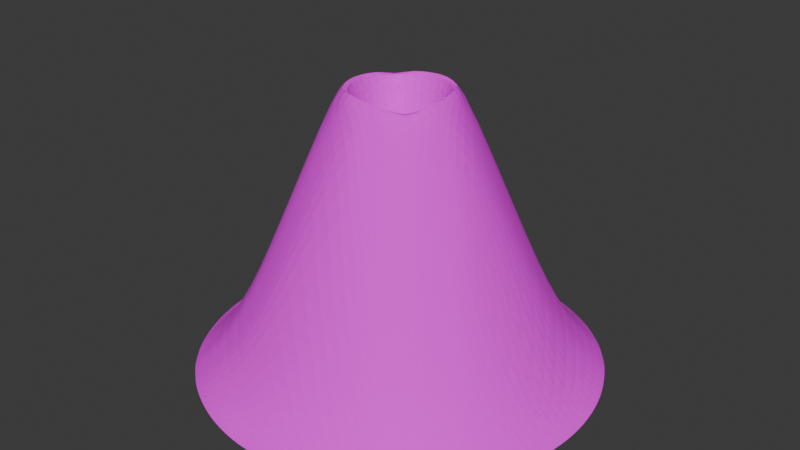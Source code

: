 # Source: vent.blend  (saved by Blender 4.1.23; exported with 4.5.12 LTS)
import bpy
from mathutils import Matrix  # noqa: F401  (used for matrix-valued properties, if any)

bpy.ops.wm.read_factory_settings(use_empty=True)
scene = bpy.context.scene
scene.name = 'Scene'

# ---- collections
col_collection = bpy.data.collections.new('Collection'); scene.collection.children.link(col_collection)

# ---- images (referenced by path relative to the original .blend; pixels are not part of the script)
import os
ASSET_DIR = os.environ.get("B2B_ASSET_DIR", "")  # directory of the original .blend (textures are referenced by path, not embedded)
HERE = os.path.dirname(os.path.abspath(__file__))  # packed textures are extracted next to this script under _unpacked/

def load_image(name, relpath, width, height, colorspace="sRGB"):
    """Load a texture the original file referenced (path relative to the .blend, or extracted next to this script)."""
    p = next((c for c in (os.path.join(HERE, relpath), os.path.join(ASSET_DIR, relpath)) if relpath and os.path.exists(c)), "")
    if p:
        img = bpy.data.images.load(p, check_existing=True)
        img.name = name
    else:  # same state as the original file: an image datablock whose file is absent (Cycles renders it pink)
        img = bpy.data.images.new(name, width, height)
        img.source = "FILE"
        img.filepath = "//" + (relpath or name)
    img.colorspace_settings.name = colorspace
    return img
img_coral_fort_wall_02_diff_4k_jpg = load_image('coral_fort_wall_02_diff_4k.jpg', 'coral_fort_wall_02_diff_4k.jpg', 1024, 1024, 'sRGB')
img_coral_fort_wall_02_disp_4k_png = load_image('coral_fort_wall_02_disp_4k.png', 'coral_fort_wall_02_disp_4k.png', 1024, 1024, 'sRGB')

# ---- materials (node trees are filled in below, after node groups)
mat_rock = bpy.data.materials.new('Rock')
mat_rock.use_transparent_shadow = False

# ---- material node trees
mat_rock.use_nodes = True; mat_rock.node_tree.nodes.clear()
_N = mat_rock.node_tree.nodes; _L = mat_rock.node_tree.links
n0 = _N.new('ShaderNodeBsdfPrincipled'); n0.name = 'Principled BSDF'; n0.location = (10, 300)
n0.inputs[2].default_value = 1.0
n1 = _N.new('ShaderNodeOutputMaterial'); n1.name = 'Material Output'; n1.location = (485, 289)
n2 = _N.new('ShaderNodeTexImage'); n2.name = 'Image Texture'; n2.location = (-508, 231)
n2.image = img_coral_fort_wall_02_diff_4k_jpg
n2.interpolation = 'Closest'
n3 = _N.new('ShaderNodeTexImage'); n3.name = 'Image Texture.001'; n3.location = (298, 45)
n3.image = img_coral_fort_wall_02_disp_4k_png
_L.new(n0.outputs[0], n1.inputs[0])
_L.new(n2.outputs[0], n0.inputs[0])
_L.new(n3.outputs[0], n1.inputs[2])
n1.is_active_output = True

# ---- world
world_world = bpy.data.worlds.new('World'); scene.world = world_world
world_world.use_nodes = True; world_world.node_tree.nodes.clear()
_N = world_world.node_tree.nodes; _L = world_world.node_tree.links
n0 = _N.new('ShaderNodeOutputWorld'); n0.name = 'World Output'; n0.location = (300, 300)
n1 = _N.new('ShaderNodeBackground'); n1.name = 'Background'; n1.location = (10, 300)
n1.inputs[0].default_value = (0.05088, 0.05088, 0.05088, 1.0)
_L.new(n1.outputs[0], n0.inputs[0])
n0.is_active_output = True
world_world.color = (0.05088, 0.05088, 0.05088)
world_world.use_sun_shadow = False
world_world.sun_shadow_jitter_overblur = 0.0

# ---- meshes
me_circle = bpy.data.meshes.new('Circle')
me_circle.from_pydata([(0.0, 1.0, 0.0), (-0.1951, 0.9808, 1.934e-14), (-0.3827, 0.9239, 0.0), (-0.5556, 0.8315, 0.0), (-0.7071, 0.7071, 1.934e-14), (-0.8315, 0.5556, 0.0), (-0.9239, 0.3827, 0.0), (-0.9808, 0.1951, 1.934e-14), (-1.0, 0.0, 0.0), (-0.9808, -0.1951, 1.934e-14), (-0.9239, -0.3827, 0.0), (-0.8315, -0.5556, 0.0), (-0.7071, -0.7071, 1.934e-14), (-0.5556, -0.8315, 0.0), (-0.3827, -0.9239, 0.0), (-0.1951, -0.9808, 1.934e-14), (0.0, -1.0, 0.0), (0.1951, -0.9808, 1.934e-14), (0.3827, -0.9239, 0.0), (0.5556, -0.8315, 0.0), (0.7071, -0.7071, 1.934e-14), (0.8315, -0.5556, 0.0), (0.9239, -0.3827, 0.0), (0.9808, -0.1951, 1.934e-14), (1.0, 0.0, 0.0), (0.9808, 0.1951, 1.934e-14), (0.9239, 0.3827, 0.0), (0.8315, 0.5556, 0.0), (0.7071, 0.7071, 1.934e-14), (0.5556, 0.8315, 0.0), (0.3827, 0.9239, 0.0), (0.1951, 0.9808, 1.934e-14), (-0.008461, 0.9323, 0.02377), (-0.2098, 0.8462, 0.08175), (-0.4013, 0.7257, 0.1406), (-0.5755, 0.5755, 0.1652), (-0.7257, 0.4013, 0.1406), (-0.8462, 0.2098, 0.08175), (-0.9323, 0.008461, 0.02377), (0.1852, 0.8413, 0.09479), (-0.01718, 0.7243, 0.3372), (-0.2168, 0.5773, 0.5955), (-0.4059, 0.4059, 0.7071), (-0.5773, 0.2168, 0.5955), (-0.7243, 0.01718, 0.3372), (-0.8413, -0.1852, 0.09479), (0.3765, 0.7133, 0.1774), (0.1842, 0.5664, 0.65), (-0.01371, 0.3964, 1.184), (-0.3964, 0.01371, 1.184), (-0.5664, -0.1842, 0.65), (-0.7133, -0.3765, 0.1774), (0.5556, 0.5556, 0.2143), (0.3827, 0.3827, 0.7953), (-0.3827, -0.3827, 0.7953), (-0.5556, -0.5556, 0.2143), (0.7133, 0.3765, 0.1774), (0.5664, 0.1842, 0.65), (0.3964, -0.01371, 1.184), (0.01371, -0.3964, 1.184), (-0.1842, -0.5664, 0.65), (-0.3765, -0.7133, 0.1774), (0.8413, 0.1852, 0.09479), (0.7243, -0.01718, 0.3372), (0.5773, -0.2168, 0.5955), (0.4059, -0.4059, 0.7071), (0.2168, -0.5773, 0.5955), (0.01718, -0.7243, 0.3372), (-0.1852, -0.8413, 0.09479), (0.9323, -0.008461, 0.02377), (0.8462, -0.2098, 0.08175), (0.7257, -0.4013, 0.1406), (0.5755, -0.5755, 0.1652), (0.4013, -0.7257, 0.1406), (0.2098, -0.8462, 0.08175), (0.008461, -0.9323, 0.02377), (-1.49e-08, 2.235e-08, 0.3002), (0.6313, -0.7693, 9.668e-15), (0.6313, 0.7693, 9.668e-15), (0.466, 0.6345, 0.1958), (0.2835, 0.4746, 0.7226), (0.09069, 0.2957, 1.33), (0.1117, -0.3031, 1.307), (0.3113, -0.4916, 0.6513), (0.4884, -0.6506, 0.1529), (-0.1012, 0.003669, 0.3002), (-0.7693, 0.6313, 9.668e-15), (0.7693, 0.6313, 9.668e-15), (0.6345, 0.466, 0.1958), (0.4746, 0.2835, 0.7226), (0.2957, 0.09069, 1.33), (-0.6506, 0.4884, 0.1529), (-0.4916, 0.3113, 0.6513), (-0.3031, 0.1117, 1.307), (0.003669, -0.1012, 0.3002), (-0.09755, -0.09755, 0.3059), (-0.6313, 0.7693, 9.668e-15), (-0.6313, -0.7693, 9.668e-15), (-0.4884, 0.6506, 0.1529), (-0.3113, 0.4916, 0.6513), (-0.1117, 0.3031, 1.307), (-0.09069, -0.2957, 1.33), (-0.2835, -0.4746, 0.7226), (-0.466, -0.6345, 0.1958), (0.1012, -0.003669, 0.3002), (0.1049, -0.1049, 0.2944), (-0.7693, -0.6313, 9.668e-15), (0.7693, -0.6313, 9.668e-15), (0.3031, -0.1117, 1.307), (0.4916, -0.3113, 0.6513), (0.6506, -0.4884, 0.1529), (-0.2957, -0.09069, 1.33), (-0.4746, -0.2835, 0.7226), (-0.6345, -0.466, 0.1958), (-0.003669, 0.1012, 0.3002), (-0.1049, 0.1049, 0.2944), (0.09755, 0.09755, 0.3059), (-0.2173, 0.2173, 1.37), (-0.1778, 0.1787, 1.401), (0.2038, 0.2038, 1.41), (0.1661, 0.1653, 1.435), (-0.2038, -0.2038, 1.41), (-0.1661, -0.1653, 1.435), (0.2173, -0.2173, 1.37), (0.1778, -0.1787, 1.401), (0.2192, -0.007869, 1.423), (0.2638, -0.005948, 1.394), (-0.2192, 0.007869, 1.423), (-0.2638, 0.005948, 1.394), (-0.005948, 0.2638, 1.394), (-0.007869, 0.2192, 1.423), (0.005948, -0.2638, 1.394), (0.007869, -0.2192, 1.423)], [], [(1, 32, 31, 0), (32, 39, 30, 31), (39, 46, 29, 30), (79, 52, 28, 78), (88, 56, 27, 87), (56, 62, 26, 27), (62, 69, 25, 26), (69, 23, 24, 25), (2, 33, 32, 1), (33, 40, 39, 32), (40, 47, 46, 39), (80, 53, 52, 79), (89, 57, 56, 88), (57, 63, 62, 56), (63, 70, 69, 62), (70, 22, 23, 69), (3, 34, 33, 2), (34, 41, 40, 33), (41, 48, 47, 40), (126, 90, 119), (90, 58, 57, 89), (58, 64, 63, 57), (64, 71, 70, 63), (71, 21, 22, 70), (96, 98, 34, 3), (98, 99, 41, 34), (99, 100, 48, 41), (108, 109, 64, 58), (109, 110, 71, 64), (110, 107, 21, 71), (86, 91, 35, 4), (91, 92, 42, 35), (93, 128, 117), (104, 105, 124, 125), (94, 132, 124, 105), (83, 84, 72, 65), (84, 77, 20, 72), (6, 37, 36, 5), (37, 44, 43, 36), (44, 50, 49, 43), (54, 102, 101, 121), (102, 60, 59, 101), (60, 67, 66, 59), (67, 74, 73, 66), (74, 18, 19, 73), (7, 38, 37, 6), (38, 45, 44, 37), (45, 51, 50, 44), (113, 55, 54, 112), (103, 61, 60, 102), (61, 68, 67, 60), (68, 75, 74, 67), (75, 17, 18, 74), (8, 9, 38, 7), (9, 10, 45, 38), (10, 11, 51, 45), (106, 12, 55, 113), (97, 13, 61, 103), (13, 14, 68, 61), (14, 15, 75, 68), (15, 16, 17, 75), (112, 54, 121, 111), (119, 81, 129), (130, 114, 116, 120), (115, 85, 76, 114), (131, 121, 101), (118, 115, 114, 130), (73, 19, 77, 84), (66, 73, 84, 83), (59, 66, 83, 82), (48, 81, 80, 47), (47, 80, 79, 46), (46, 79, 78, 29), (95, 122, 132, 94), (85, 95, 94, 76), (108, 126, 123), (127, 122, 95, 85), (43, 49, 93, 92), (36, 43, 92, 91), (5, 36, 91, 86), (121, 128, 111), (53, 89, 88, 52), (52, 88, 87, 28), (76, 94, 105, 104), (81, 119, 53, 80), (116, 104, 125, 120), (114, 76, 104, 116), (123, 131, 82), (101, 59, 82, 131), (12, 97, 103, 55), (55, 103, 102, 54), (123, 65, 109, 108), (118, 127, 85, 115), (35, 42, 99, 98), (4, 35, 98, 96), (119, 90, 89, 53), (81, 48, 100, 129), (90, 126, 108, 58), (92, 93, 117, 42), (49, 111, 128, 93), (11, 106, 113, 51), (51, 113, 112, 50), (50, 112, 111, 49), (129, 100, 117), (72, 20, 107, 110), (65, 72, 110, 109), (82, 83, 65, 123), (120, 125, 126, 119), (130, 120, 119, 129), (118, 130, 129, 117), (122, 127, 128, 121), (132, 122, 121, 131), (124, 132, 131, 123), (125, 124, 123, 126), (127, 118, 117, 128), (42, 117, 100, 99)])
_uv = me_circle.uv_layers.new(name='UVMap')
_uv.uv.foreach_set('vector', [0.09009, 0.9223, 0.1439, 0.9167, 0.1957, 0.9337, 0.1416, 0.9299, 0.1439, 0.9167, 0.2027, 0.8948, 0.2502, 0.9334, 0.1957, 0.9337, 0.2027, 0.8948, 0.2632, 0.8661, 0.3031, 0.9291, 0.2502, 0.9334, 0.2927, 0.856, 0.3223, 0.8458, 0.3523, 0.9209, 0.3277, 0.925, 0.0474, 0.3978, 0.0758, 0.4036, 0.04755, 0.4756, 0.02495, 0.4748, 0.0758, 0.4036, 0.1381, 0.4214, 0.09704, 0.4713, 0.04755, 0.4756, 0.1381, 0.4214, 0.1987, 0.4317, 0.1489, 0.4614, 0.09704, 0.4713, 0.1987, 0.4317, 0.2518, 0.4264, 0.2012, 0.4463, 0.1489, 0.4614, 0.04307, 0.9111, 0.09535, 0.8871, 0.1439, 0.9167, 0.09009, 0.9223, 0.09535, 0.8871, 0.1567, 0.8145, 0.2027, 0.8948, 0.1439, 0.9167, 0.1567, 0.8145, 0.2231, 0.7238, 0.2632, 0.8661, 0.2027, 0.8948, 0.2564, 0.6986, 0.2896, 0.6735, 0.3223, 0.8458, 0.2927, 0.856, 0.04714, 0.2386, 0.08292, 0.2579, 0.0758, 0.4036, 0.0474, 0.3978, 0.08292, 0.2579, 0.1674, 0.3323, 0.1381, 0.4214, 0.0758, 0.4036, 0.1674, 0.3323, 0.2436, 0.3896, 0.1987, 0.4317, 0.1381, 0.4214, 0.2436, 0.3896, 0.2989, 0.4027, 0.2518, 0.4264, 0.1987, 0.4317, 0.002355, 0.8966, 0.05173, 0.8542, 0.09535, 0.8871, 0.04307, 0.9111, 0.05173, 0.8542, 0.1136, 0.7272, 0.1567, 0.8145, 0.09535, 0.8871, 0.1136, 0.7272, 0.1833, 0.563, 0.2231, 0.7238, 0.1567, 0.8145, 0.06151, 0.02999, 0.04238, 0.05736, 0.002355, 0.03758, 0.04238, 0.05736, 0.08569, 0.09438, 0.08292, 0.2579, 0.04714, 0.2386, 0.08569, 0.09438, 0.1935, 0.236, 0.1674, 0.3323, 0.08292, 0.2579, 0.1935, 0.236, 0.2844, 0.3441, 0.2436, 0.3896, 0.1674, 0.3323, 0.2844, 0.3441, 0.3406, 0.376, 0.2989, 0.4027, 0.2436, 0.3896, 0.7666, 0.8262, 0.7272, 0.7783, 0.7502, 0.7669, 0.785, 0.8139, 0.7272, 0.7783, 0.653, 0.6435, 0.6822, 0.6413, 0.7502, 0.7669, 0.09392, 0.7014, 0.1635, 0.519, 0.1833, 0.563, 0.1136, 0.7272, 0.09791, 0.04551, 0.2104, 0.2041, 0.1935, 0.236, 0.08569, 0.09438, 0.2104, 0.2041, 0.3032, 0.3243, 0.2844, 0.3441, 0.1935, 0.236, 0.3032, 0.3243, 0.358, 0.3617, 0.3406, 0.376, 0.2844, 0.3441, 0.7264, 0.8502, 0.6799, 0.8064, 0.7041, 0.7897, 0.7482, 0.8386, 0.6799, 0.8064, 0.6005, 0.6747, 0.6238, 0.6456, 0.7041, 0.7897, 0.5045, 0.502, 0.4708, 0.482, 0.5303, 0.4705, 0.9702, 0.3025, 0.9428, 0.3035, 0.9046, 0.01246, 0.9529, 0.002355, 0.872, 0.3036, 0.8554, 0.002355, 0.8999, 0.01267, 0.8999, 0.3048, 0.4981, 0.2234, 0.4373, 0.3629, 0.4188, 0.3496, 0.4784, 0.1976, 0.3392, 0.29, 0.3886, 0.3325, 0.3754, 0.3473, 0.3221, 0.3044, 0.6561, 0.8822, 0.6057, 0.8624, 0.6557, 0.8231, 0.7046, 0.8617, 0.6057, 0.8624, 0.5386, 0.7958, 0.5771, 0.7038, 0.6557, 0.8231, 0.5386, 0.7958, 0.4659, 0.7113, 0.4848, 0.5487, 0.5771, 0.7038, 0.6938, 0.1955, 0.6605, 0.2207, 0.623, 0.04028, 0.6601, 0.01362, 0.6605, 0.2207, 0.6273, 0.2458, 0.5874, 0.08505, 0.623, 0.04028, 0.6273, 0.2458, 0.5609, 0.3366, 0.5178, 0.2493, 0.5874, 0.08505, 0.5609, 0.3366, 0.4995, 0.4092, 0.4559, 0.3762, 0.5178, 0.2493, 0.4995, 0.4092, 0.4473, 0.4331, 0.4065, 0.4187, 0.4559, 0.3762, 0.6044, 0.8992, 0.5538, 0.898, 0.6057, 0.8624, 0.6561, 0.8822, 0.5538, 0.898, 0.4989, 0.8805, 0.5386, 0.7958, 0.6057, 0.8624, 0.4989, 0.8805, 0.4447, 0.8556, 0.4659, 0.7113, 0.5386, 0.7958, 0.7536, 0.3659, 0.7265, 0.3679, 0.6938, 0.1955, 0.7248, 0.2069, 0.6969, 0.3781, 0.6674, 0.3882, 0.6273, 0.2458, 0.6605, 0.2207, 0.6674, 0.3882, 0.6068, 0.4169, 0.5609, 0.3366, 0.6273, 0.2458, 0.6068, 0.4169, 0.5481, 0.4388, 0.4995, 0.4092, 0.5609, 0.3366, 0.5481, 0.4388, 0.4943, 0.4444, 0.4473, 0.4331, 0.4995, 0.4092, 0.5517, 0.9123, 0.4998, 0.9208, 0.5538, 0.898, 0.6044, 0.8992, 0.4998, 0.9208, 0.4508, 0.9245, 0.4989, 0.8805, 0.5538, 0.898, 0.4508, 0.9245, 0.4065, 0.9232, 0.4447, 0.8556, 0.4989, 0.8805, 0.7783, 0.4371, 0.7565, 0.443, 0.7265, 0.3679, 0.7536, 0.3659, 0.7319, 0.447, 0.7073, 0.4511, 0.6674, 0.3882, 0.6969, 0.3781, 0.7073, 0.4511, 0.6544, 0.4555, 0.6068, 0.4169, 0.6674, 0.3882, 0.6544, 0.4555, 0.5999, 0.4558, 0.5481, 0.4388, 0.6068, 0.4169, 0.5999, 0.4558, 0.5458, 0.452, 0.4943, 0.4444, 0.5481, 0.4388, 0.4362, 0.6881, 0.4065, 0.6648, 0.4148, 0.4824, 0.4487, 0.5067, 0.2559, 0.4915, 0.2188, 0.5182, 0.1951, 0.4958, 0.9404, 0.4605, 0.957, 0.7617, 0.9291, 0.7605, 0.8898, 0.4631, 0.8252, 0.7552, 0.8533, 0.7527, 0.8551, 0.7657, 0.8269, 0.7667, 0.5993, 0.01788, 0.6601, 0.01362, 0.623, 0.04028, 0.9849, 0.4708, 0.9849, 0.7629, 0.957, 0.7617, 0.9404, 0.4605, 0.3563, 0.2756, 0.4018, 0.3178, 0.3886, 0.3325, 0.3392, 0.29, 0.5178, 0.2493, 0.4559, 0.3762, 0.4373, 0.3629, 0.4981, 0.2234, 0.5874, 0.08505, 0.5178, 0.2493, 0.4981, 0.2234, 0.5676, 0.04106, 0.1833, 0.563, 0.2188, 0.5182, 0.2564, 0.6986, 0.2231, 0.7238, 0.2231, 0.7238, 0.2564, 0.6986, 0.2927, 0.856, 0.2632, 0.8661, 0.2632, 0.8661, 0.2927, 0.856, 0.3277, 0.925, 0.3031, 0.9291, 0.8441, 0.3024, 0.8048, 0.00497, 0.8554, 0.002355, 0.872, 0.3036, 0.8533, 0.7527, 0.8814, 0.7503, 0.8832, 0.7646, 0.8551, 0.7657, 0.09791, 0.04551, 0.06151, 0.02999, 0.1172, 0.01082, 0.8367, 0.4605, 0.8851, 0.4619, 0.8814, 0.7503, 0.8533, 0.7527, 0.5771, 0.7038, 0.4848, 0.5487, 0.5045, 0.502, 0.6005, 0.6747, 0.6557, 0.8231, 0.5771, 0.7038, 0.6005, 0.6747, 0.6799, 0.8064, 0.7046, 0.8617, 0.6557, 0.8231, 0.6799, 0.8064, 0.7264, 0.8502, 0.4148, 0.4824, 0.4708, 0.482, 0.4487, 0.5067, 0.01136, 0.2194, 0.04714, 0.2386, 0.0474, 0.3978, 0.019, 0.3919, 0.019, 0.3919, 0.0474, 0.3978, 0.02495, 0.4748, 0.002355, 0.474, 0.8551, 0.7657, 0.8832, 0.7646, 0.8851, 0.779, 0.8568, 0.7786, 0.2188, 0.5182, 0.2559, 0.4915, 0.2896, 0.6735, 0.2564, 0.6986, 0.9976, 0.3015, 0.9702, 0.3025, 0.9529, 0.002355, 0.9976, 0.005473, 0.8269, 0.7667, 0.8551, 0.7657, 0.8568, 0.7786, 0.8286, 0.7782, 0.545, 0.01297, 0.5993, 0.01788, 0.5676, 0.04106, 0.623, 0.04028, 0.5874, 0.08505, 0.5676, 0.04106, 0.5993, 0.01788, 0.7565, 0.443, 0.7319, 0.447, 0.6969, 0.3781, 0.7265, 0.3679, 0.7265, 0.3679, 0.6969, 0.3781, 0.6605, 0.2207, 0.6938, 0.1955, 0.1172, 0.01082, 0.2273, 0.1721, 0.2104, 0.2041, 0.09791, 0.04551, 0.7898, 0.4738, 0.8367, 0.4605, 0.8533, 0.7527, 0.8252, 0.7552, 0.7041, 0.7897, 0.6238, 0.6456, 0.653, 0.6435, 0.7272, 0.7783, 0.7482, 0.8386, 0.7041, 0.7897, 0.7272, 0.7783, 0.7666, 0.8262, 0.002355, 0.03758, 0.04238, 0.05736, 0.04714, 0.2386, 0.01136, 0.2194, 0.2188, 0.5182, 0.1833, 0.563, 0.1635, 0.519, 0.1951, 0.4958, 0.04238, 0.05736, 0.06151, 0.02999, 0.09791, 0.04551, 0.08569, 0.09438, 0.6005, 0.6747, 0.5045, 0.502, 0.5303, 0.4705, 0.6238, 0.6456, 0.4848, 0.5487, 0.4487, 0.5067, 0.4708, 0.482, 0.5045, 0.502, 0.8001, 0.4312, 0.7783, 0.4371, 0.7536, 0.3659, 0.7808, 0.3639, 0.4447, 0.8556, 0.4212, 0.8468, 0.4362, 0.6881, 0.4659, 0.7113, 0.4659, 0.7113, 0.4362, 0.6881, 0.4487, 0.5067, 0.4848, 0.5487, 0.1951, 0.4958, 0.1635, 0.519, 0.1408, 0.4909, 0.3221, 0.3044, 0.3754, 0.3473, 0.358, 0.3617, 0.3032, 0.3243, 0.2273, 0.1721, 0.3221, 0.3044, 0.3032, 0.3243, 0.2104, 0.2041, 0.5676, 0.04106, 0.4981, 0.2234, 0.4784, 0.1976, 0.545, 0.01297, 0.008987, 0.02388, 0.05781, 0.01749, 0.06151, 0.02999, 0.002355, 0.03758, 0.1976, 0.4836, 0.2483, 0.4803, 0.2559, 0.4915, 0.1951, 0.4958, 0.1542, 0.4803, 0.1976, 0.4836, 0.1951, 0.4958, 0.1408, 0.4909, 0.4242, 0.4699, 0.4703, 0.4694, 0.4708, 0.482, 0.4148, 0.4824, 0.6018, 0.005696, 0.6525, 0.002355, 0.6601, 0.01362, 0.5993, 0.01788, 0.5584, 0.002355, 0.6018, 0.005696, 0.5993, 0.01788, 0.545, 0.01297, 0.05781, 0.01749, 0.1029, 0.002355, 0.1172, 0.01082, 0.06151, 0.02999, 0.4703, 0.4694, 0.5186, 0.4605, 0.5303, 0.4705, 0.4708, 0.482, 0.07423, 0.6755, 0.1408, 0.4909, 0.1635, 0.519, 0.09392, 0.7014])
me_circle.materials.append(mat_rock)
me_circle.update()

# ---- objects
ob_circle = bpy.data.objects.new('Circle', me_circle)

# ---- transforms, parenting, visibility, modifiers, constraints
ob_circle.location = (0.0, 0.0, 0.0)
_m = ob_circle.modifiers.new('Subdivision', 'SUBSURF')
_m.levels = 0

# ---- collection membership
col_collection.objects.link(ob_circle)

# ---- scene / render settings (as saved in the file)
scene.frame_start = 1; scene.frame_end = 250; scene.frame_set(1)
scene.render.engine = 'BLENDER_EEVEE_NEXT'
scene.cycles.sampling_pattern = 'TABULATED_SOBOL'
scene.eevee.ray_tracing_options.trace_max_roughness = 0.0
bpy.context.view_layer.update()

# ---- added for rendering (the .blend has no active camera and no usable light): camera, sun
cam_auto = bpy.data.cameras.new('AutoCamera')
cam_auto.lens = 50.0
cam_auto.sensor_width = 36.0
cam_auto.clip_end = 1000.0
ob_auto_camera = bpy.data.objects.new('AutoCamera', cam_auto)
scene.collection.objects.link(ob_auto_camera)
ob_auto_camera.location = (2.93429, -3.52114, 3.06471)
ob_auto_camera.rotation_euler = (1.09748, -7.21219e-08, 0.694738)
scene.camera = ob_auto_camera
light_auto_sun = bpy.data.lights.new('AutoSun', 'SUN')
light_auto_sun.energy = 3.0
light_auto_sun.angle = 0.0523599
ob_auto_sun = bpy.data.objects.new('AutoSun', light_auto_sun)
scene.collection.objects.link(ob_auto_sun)
ob_auto_sun.rotation_euler = (0.872665, 0.174533, 0.523599)
bpy.context.view_layer.update()
